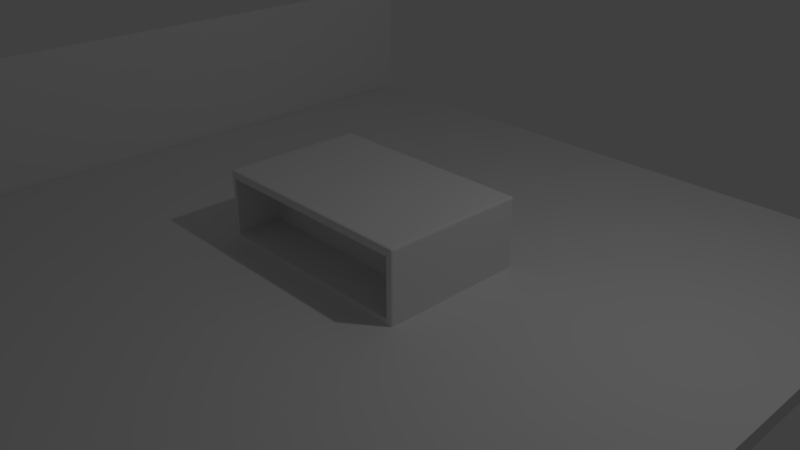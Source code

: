 # Source: tried.blend  (saved by Blender 2.78.0; exported with 4.5.12 LTS)
import bpy
from mathutils import Matrix  # noqa: F401  (used for matrix-valued properties, if any)

bpy.ops.wm.read_factory_settings(use_empty=True)
scene = bpy.context.scene
scene.name = 'Scene'

# ---- collections
col_collection_1 = bpy.data.collections.new('Collection 1'); scene.collection.children.link(col_collection_1)

# ---- materials (node trees are filled in below, after node groups)
mat_whitewall_001 = bpy.data.materials.new('whitewall.001')
mat_whitewall_001.alpha_threshold = 0.0
mat_whitewall_001.use_transparent_shadow = False
mat_whitewall_001.roughness = 0.5
mat_floor = bpy.data.materials.new('floor')
mat_floor.alpha_threshold = 0.0
mat_floor.use_transparent_shadow = False
mat_floor.preview_render_type = 'FLAT'
mat_floor.roughness = 0.5
mat_floor.specular_intensity = 0.0
mat_sharedmaterial = bpy.data.materials.new('SharedMaterial')
mat_sharedmaterial.alpha_threshold = 0.0
mat_sharedmaterial.use_transparent_shadow = False
mat_sharedmaterial.preview_render_type = 'FLAT'
mat_sharedmaterial.roughness = 0.5
mat_sharedmaterial.specular_intensity = 0.0
mat_floor_001 = bpy.data.materials.new('floor.001')
mat_floor_001.alpha_threshold = 0.0
mat_floor_001.use_transparent_shadow = False
mat_floor_001.roughness = 0.5

# ---- material node trees

# ---- world
world_world = bpy.data.worlds.new('World'); scene.world = world_world
world_world.color = (0.05088, 0.05088, 0.05088)
world_world.use_sun_shadow = False
world_world.sun_shadow_jitter_overblur = 0.0
world_world.cycles.sampling_method = 'MANUAL'

# ---- cameras
cam_camera = bpy.data.cameras.new('Camera')
cam_camera.clip_end = 100.0
cam_camera.lens = 35.0
cam_camera.sensor_width = 32.0
cam_camera.sensor_height = 18.0
cam_camera.ortho_scale = 7.314
cam_camera.dof.focus_distance = 0.0
cam_camera.dof.aperture_fstop = 128.0

# ---- lights
light_lamp = bpy.data.lights.new('Lamp', 'POINT')
light_lamp.transmission_factor = 0.0
light_lamp.cutoff_distance = 30.0
light_lamp.energy = 100.0
light_lamp.shadow_buffer_clip_start = 1.001
light_lamp.shadow_soft_size = 0.1
light_lamp.shadow_maximum_resolution = 0.006
light_lamp.use_absolute_resolution = True

# ---- meshes
me_plane_005 = bpy.data.meshes.new('Plane.005')
me_plane_005.from_pydata([(-1.0, -1.0, 0.0), (1.0, -1.0, 0.0), (-1.0, 1.0, 0.0), (1.0, 1.0, 0.0)], [], [(0, 1, 3, 2)])
_uv = me_plane_005.uv_layers.new(name='UVMap')
_uv.uv.foreach_set('vector', [1.0, 0.0, 1.0, 1.0, 0.0, 1.0, 0.0, 0.0])
me_plane_005.materials.append(mat_whitewall_001)
me_plane_005.use_remesh_preserve_volume = False
me_plane_005.use_remesh_preserve_attributes = False
me_plane_005.use_mirror_vertex_groups = False
me_plane_005.update()
me_mesh = bpy.data.meshes.new('Mesh')
me_mesh.from_pydata([(-4.961, 4.961, -0.1947), (-4.961, 2.451, -0.1947), (-2.451, 2.451, -0.1947), (-2.451, 4.961, -0.1947), (-4.961, 4.961, 0.03139), (-4.961, 2.451, 0.03139), (-2.451, 2.451, 0.03139), (-2.451, 4.961, 0.03139), (-2.451, 4.961, -0.1947), (-2.451, 2.451, -0.1947), (0.0588, 2.451, -0.1947), (0.0588, 4.961, -0.1947), (-2.451, 4.961, 0.03139), (-2.451, 2.451, 0.03139), (0.0588, 2.451, 0.03139), (0.0588, 4.961, 0.03139), (0.0588, 4.961, -0.1947), (0.0588, 2.451, -0.1947), (2.569, 2.451, -0.1947), (2.569, 4.961, -0.1947), (0.0588, 4.961, 0.03139), (0.0588, 2.451, 0.03139), (2.569, 2.451, 0.03139), (2.569, 4.961, 0.03139), (2.569, 4.961, -0.1947), (2.569, 2.451, -0.1947), (5.078, 2.451, -0.1947), (5.078, 4.961, -0.1947), (2.569, 4.961, 0.03139), (2.569, 2.451, 0.03139), (5.078, 2.451, 0.03139), (5.078, 4.961, 0.03139), (-4.961, 2.451, -0.1947), (-4.961, -0.0588, -0.1947), (-2.451, -0.0588, -0.1947), (-2.451, 2.451, -0.1947), (-4.961, 2.451, 0.03139), (-4.961, -0.0588, 0.03139), (-2.451, -0.0588, 0.03139), (-2.451, 2.451, 0.03139), (-2.451, 2.451, -0.1947), (-2.451, -0.0588, -0.1947), (0.0588, -0.0588, -0.1947), (0.0588, 2.451, -0.1947), (-2.451, 2.451, 0.03139), (-2.451, -0.0588, 0.03139), (0.0588, -0.0588, 0.03139), (0.0588, 2.451, 0.03139), (0.0588, 2.451, -0.1947), (0.0588, -0.0588, -0.1947), (2.569, -0.0588, -0.1947), (2.569, 2.451, -0.1947), (0.0588, 2.451, 0.03139), (0.0588, -0.0588, 0.03139), (2.569, -0.0588, 0.03139), (2.569, 2.451, 0.03139), (2.569, 2.451, -0.1947), (2.569, -0.0588, -0.1947), (5.078, -0.0588, -0.1947), (5.078, 2.451, -0.1947), (2.569, 2.451, 0.03139), (2.569, -0.0588, 0.03139), (5.078, -0.0588, 0.03139), (5.078, 2.451, 0.03139), (-4.961, -0.0588, -0.1947), (-4.961, -2.569, -0.1947), (-2.451, -2.569, -0.1947), (-2.451, -0.0588, -0.1947), (-4.961, -0.0588, 0.03139), (-4.961, -2.569, 0.03139), (-2.451, -2.569, 0.03139), (-2.451, -0.0588, 0.03139), (-2.451, -0.0588, -0.1947), (-2.451, -2.569, -0.1947), (0.0588, -2.569, -0.1947), (0.0588, -0.0588, -0.1947), (-2.451, -0.0588, 0.03139), (-2.451, -2.569, 0.03139), (0.0588, -2.569, 0.03139), (0.0588, -0.0588, 0.03139), (0.0588, -0.0588, -0.1947), (0.0588, -2.569, -0.1947), (2.569, -2.569, -0.1947), (2.569, -0.0588, -0.1947), (0.0588, -0.0588, 0.03139), (0.0588, -2.569, 0.03139), (2.569, -2.569, 0.03139), (2.569, -0.0588, 0.03139), (2.569, -0.0588, -0.1947), (2.569, -2.569, -0.1947), (5.078, -2.569, -0.1947), (5.078, -0.0588, -0.1947), (2.569, -0.0588, 0.03139), (2.569, -2.569, 0.03139), (5.078, -2.569, 0.03139), (5.078, -0.0588, 0.03139), (-4.961, -2.569, -0.1947), (-4.961, -5.078, -0.1947), (-2.451, -5.078, -0.1947), (-2.451, -2.569, -0.1947), (-4.961, -2.569, 0.03139), (-4.961, -5.078, 0.03139), (-2.451, -5.078, 0.03139), (-2.451, -2.569, 0.03139), (-2.451, -2.569, -0.1947), (-2.451, -5.078, -0.1947), (0.0588, -5.078, -0.1947), (0.0588, -2.569, -0.1947), (-2.451, -2.569, 0.03139), (-2.451, -5.078, 0.03139), (0.0588, -5.078, 0.03139), (0.0588, -2.569, 0.03139), (0.0588, -2.569, -0.1947), (0.0588, -5.078, -0.1947), (2.569, -5.078, -0.1947), (2.569, -2.569, -0.1947), (0.0588, -2.569, 0.03139), (0.0588, -5.078, 0.03139), (2.569, -5.078, 0.03139), (2.569, -2.569, 0.03139), (2.569, -2.569, -0.1947), (2.569, -5.078, -0.1947), (5.078, -5.078, -0.1947), (5.078, -2.569, -0.1947), (2.569, -2.569, 0.03139), (2.569, -5.078, 0.03139), (5.078, -5.078, 0.03139), (5.078, -2.569, 0.03139)], [], [(0, 3, 2, 1), (4, 5, 6, 7), (3, 0, 4, 7), (1, 2, 6, 5), (2, 3, 7, 6), (0, 1, 5, 4), (8, 11, 10, 9), (12, 13, 14, 15), (11, 8, 12, 15), (9, 10, 14, 13), (10, 11, 15, 14), (8, 9, 13, 12), (16, 19, 18, 17), (20, 21, 22, 23), (19, 16, 20, 23), (17, 18, 22, 21), (18, 19, 23, 22), (16, 17, 21, 20), (24, 27, 26, 25), (28, 29, 30, 31), (27, 24, 28, 31), (25, 26, 30, 29), (26, 27, 31, 30), (24, 25, 29, 28), (32, 35, 34, 33), (36, 37, 38, 39), (35, 32, 36, 39), (33, 34, 38, 37), (34, 35, 39, 38), (32, 33, 37, 36), (40, 43, 42, 41), (44, 45, 46, 47), (43, 40, 44, 47), (41, 42, 46, 45), (42, 43, 47, 46), (40, 41, 45, 44), (48, 51, 50, 49), (52, 53, 54, 55), (51, 48, 52, 55), (49, 50, 54, 53), (50, 51, 55, 54), (48, 49, 53, 52), (56, 59, 58, 57), (60, 61, 62, 63), (59, 56, 60, 63), (57, 58, 62, 61), (58, 59, 63, 62), (56, 57, 61, 60), (64, 67, 66, 65), (68, 69, 70, 71), (67, 64, 68, 71), (65, 66, 70, 69), (66, 67, 71, 70), (64, 65, 69, 68), (72, 75, 74, 73), (76, 77, 78, 79), (75, 72, 76, 79), (73, 74, 78, 77), (74, 75, 79, 78), (72, 73, 77, 76), (80, 83, 82, 81), (84, 85, 86, 87), (83, 80, 84, 87), (81, 82, 86, 85), (82, 83, 87, 86), (80, 81, 85, 84), (88, 91, 90, 89), (92, 93, 94, 95), (91, 88, 92, 95), (89, 90, 94, 93), (90, 91, 95, 94), (88, 89, 93, 92), (96, 99, 98, 97), (100, 101, 102, 103), (99, 96, 100, 103), (97, 98, 102, 101), (98, 99, 103, 102), (96, 97, 101, 100), (104, 107, 106, 105), (108, 109, 110, 111), (107, 104, 108, 111), (105, 106, 110, 109), (106, 107, 111, 110), (104, 105, 109, 108), (112, 115, 114, 113), (116, 117, 118, 119), (115, 112, 116, 119), (113, 114, 118, 117), (114, 115, 119, 118), (112, 113, 117, 116), (120, 123, 122, 121), (124, 125, 126, 127), (123, 120, 124, 127), (121, 122, 126, 125), (122, 123, 127, 126), (120, 121, 125, 124)])
me_mesh.polygons.foreach_set('use_smooth', [True] * 96)
_k = set([(0, 1), (0, 3), (0, 4), (1, 2), (1, 5), (2, 3), (2, 6), (3, 7), (4, 5), (4, 7), (5, 6), (6, 7), (8, 9), (8, 11), (8, 12), (9, 10), (9, 13), (10, 11), (10, 14), (11, 15), (12, 13), (12, 15), (13, 14), (14, 15), (16, 17), (16, 19), (16, 20), (17, 18), (17, 21), (18, 19), (18, 22), (19, 23), (20, 21), (20, 23), (21, 22), (22, 23), (24, 25), (24, 27), (24, 28), (25, 26), (25, 29), (26, 27), (26, 30), (27, 31), (28, 29), (28, 31), (29, 30), (30, 31), (32, 33), (32, 35), (32, 36), (33, 34), (33, 37), (34, 35), (34, 38), (35, 39), (36, 37), (36, 39), (37, 38), (38, 39), (40, 41), (40, 43), (40, 44), (41, 42), (41, 45), (42, 43), (42, 46), (43, 47), (44, 45), (44, 47), (45, 46), (46, 47), (48, 49), (48, 51), (48, 52), (49, 50), (49, 53), (50, 51), (50, 54), (51, 55), (52, 53), (52, 55), (53, 54), (54, 55), (56, 57), (56, 59), (56, 60), (57, 58), (57, 61), (58, 59), (58, 62), (59, 63), (60, 61), (60, 63), (61, 62), (62, 63), (64, 65), (64, 67), (64, 68), (65, 66), (65, 69), (66, 67), (66, 70), (67, 71), (68, 69), (68, 71), (69, 70), (70, 71), (72, 73), (72, 75), (72, 76), (73, 74), (73, 77), (74, 75), (74, 78), (75, 79), (76, 77), (76, 79), (77, 78), (78, 79), (80, 81), (80, 83), (80, 84), (81, 82), (81, 85), (82, 83), (82, 86), (83, 87), (84, 85), (84, 87), (85, 86), (86, 87), (88, 89), (88, 91), (88, 92), (89, 90), (89, 93), (90, 91), (90, 94), (91, 95), (92, 93), (92, 95), (93, 94), (94, 95), (96, 97), (96, 99), (96, 100), (97, 98), (97, 101), (98, 99), (98, 102), (99, 103), (100, 101), (100, 103), (101, 102), (102, 103), (104, 105), (104, 107), (104, 108), (105, 106), (105, 109), (106, 107), (106, 110), (107, 111), (108, 109), (108, 111), (109, 110), (110, 111), (112, 113), (112, 115), (112, 116), (113, 114), (113, 117), (114, 115), (114, 118), (115, 119), (116, 117), (116, 119), (117, 118), (118, 119), (120, 121), (120, 123), (120, 124), (121, 122), (121, 125), (122, 123), (122, 126), (123, 127), (124, 125), (124, 127), (125, 126), (126, 127)])
me_mesh.attributes.new('sharp_edge', 'BOOLEAN', 'EDGE').data.foreach_set('value', [ (min(e.vertices), max(e.vertices)) in _k for e in me_mesh.edges])
_uv = me_mesh.uv_layers.new(name='UVMap')
_uv.uv.foreach_set('vector', [0.7837, 0.7475, 0.9642, 0.7475, 0.9642, 0.5669, 0.7837, 0.5669, 0.7837, 0.7475, 0.7837, 0.5669, 0.9642, 0.5669, 0.9642, 0.7475, 0.9642, 0.7475, 0.7837, 0.7475, 0.7837, 0.7475, 0.9642, 0.7475, 0.7837, 0.5669, 0.9642, 0.5669, 0.9642, 0.5669, 0.7837, 0.5669, 0.9642, 0.5669, 0.9642, 0.7475, 0.9642, 0.7475, 0.9642, 0.5669, 0.7837, 0.7475, 0.7837, 0.5669, 0.7837, 0.5669, 0.7837, 0.7475, 0.7837, 0.7475, 0.9642, 0.7475, 0.9642, 0.5669, 0.7837, 0.5669, 0.7837, 0.7475, 0.7837, 0.5669, 0.9642, 0.5669, 0.9642, 0.7475, 0.9642, 0.7475, 0.7837, 0.7475, 0.7837, 0.7475, 0.9642, 0.7475, 0.7837, 0.5669, 0.9642, 0.5669, 0.9642, 0.5669, 0.7837, 0.5669, 0.9642, 0.5669, 0.9642, 0.7475, 0.9642, 0.7475, 0.9642, 0.5669, 0.7837, 0.7475, 0.7837, 0.5669, 0.7837, 0.5669, 0.7837, 0.7475, 0.7837, 0.7475, 0.9642, 0.7475, 0.9642, 0.5669, 0.7837, 0.5669, 0.7837, 0.7475, 0.7837, 0.5669, 0.9642, 0.5669, 0.9642, 0.7475, 0.9642, 0.7475, 0.7837, 0.7475, 0.7837, 0.7475, 0.9642, 0.7475, 0.7837, 0.5669, 0.9642, 0.5669, 0.9642, 0.5669, 0.7837, 0.5669, 0.9642, 0.5669, 0.9642, 0.7475, 0.9642, 0.7475, 0.9642, 0.5669, 0.7837, 0.7475, 0.7837, 0.5669, 0.7837, 0.5669, 0.7837, 0.7475, 0.7837, 0.7475, 0.9642, 0.7475, 0.9642, 0.5669, 0.7837, 0.5669, 0.7837, 0.7475, 0.7837, 0.5669, 0.9642, 0.5669, 0.9642, 0.7475, 0.9642, 0.7475, 0.7837, 0.7475, 0.7837, 0.7475, 0.9642, 0.7475, 0.7837, 0.5669, 0.9642, 0.5669, 0.9642, 0.5669, 0.7837, 0.5669, 0.9642, 0.5669, 0.9642, 0.7475, 0.9642, 0.7475, 0.9642, 0.5669, 0.7837, 0.7475, 0.7837, 0.5669, 0.7837, 0.5669, 0.7837, 0.7475, 0.7837, 0.7475, 0.9642, 0.7475, 0.9642, 0.5669, 0.7837, 0.5669, 0.7837, 0.7475, 0.7837, 0.5669, 0.9642, 0.5669, 0.9642, 0.7475, 0.9642, 0.7475, 0.7837, 0.7475, 0.7837, 0.7475, 0.9642, 0.7475, 0.7837, 0.5669, 0.9642, 0.5669, 0.9642, 0.5669, 0.7837, 0.5669, 0.9642, 0.5669, 0.9642, 0.7475, 0.9642, 0.7475, 0.9642, 0.5669, 0.7837, 0.7475, 0.7837, 0.5669, 0.7837, 0.5669, 0.7837, 0.7475, 0.7837, 0.7475, 0.9642, 0.7475, 0.9642, 0.5669, 0.7837, 0.5669, 0.7837, 0.7475, 0.7837, 0.5669, 0.9642, 0.5669, 0.9642, 0.7475, 0.9642, 0.7475, 0.7837, 0.7475, 0.7837, 0.7475, 0.9642, 0.7475, 0.7837, 0.5669, 0.9642, 0.5669, 0.9642, 0.5669, 0.7837, 0.5669, 0.9642, 0.5669, 0.9642, 0.7475, 0.9642, 0.7475, 0.9642, 0.5669, 0.7837, 0.7475, 0.7837, 0.5669, 0.7837, 0.5669, 0.7837, 0.7475, 0.7837, 0.7475, 0.9642, 0.7475, 0.9642, 0.5669, 0.7837, 0.5669, 0.7837, 0.7475, 0.7837, 0.5669, 0.9642, 0.5669, 0.9642, 0.7475, 0.9642, 0.7475, 0.7837, 0.7475, 0.7837, 0.7475, 0.9642, 0.7475, 0.7837, 0.5669, 0.9642, 0.5669, 0.9642, 0.5669, 0.7837, 0.5669, 0.9642, 0.5669, 0.9642, 0.7475, 0.9642, 0.7475, 0.9642, 0.5669, 0.7837, 0.7475, 0.7837, 0.5669, 0.7837, 0.5669, 0.7837, 0.7475, 0.7837, 0.7475, 0.9642, 0.7475, 0.9642, 0.5669, 0.7837, 0.5669, 0.7837, 0.7475, 0.7837, 0.5669, 0.9642, 0.5669, 0.9642, 0.7475, 0.9642, 0.7475, 0.7837, 0.7475, 0.7837, 0.7475, 0.9642, 0.7475, 0.7837, 0.5669, 0.9642, 0.5669, 0.9642, 0.5669, 0.7837, 0.5669, 0.9642, 0.5669, 0.9642, 0.7475, 0.9642, 0.7475, 0.9642, 0.5669, 0.7837, 0.7475, 0.7837, 0.5669, 0.7837, 0.5669, 0.7837, 0.7475, 0.7837, 0.7475, 0.9642, 0.7475, 0.9642, 0.5669, 0.7837, 0.5669, 0.7837, 0.7475, 0.7837, 0.5669, 0.9642, 0.5669, 0.9642, 0.7475, 0.9642, 0.7475, 0.7837, 0.7475, 0.7837, 0.7475, 0.9642, 0.7475, 0.7837, 0.5669, 0.9642, 0.5669, 0.9642, 0.5669, 0.7837, 0.5669, 0.9642, 0.5669, 0.9642, 0.7475, 0.9642, 0.7475, 0.9642, 0.5669, 0.7837, 0.7475, 0.7837, 0.5669, 0.7837, 0.5669, 0.7837, 0.7475, 0.7837, 0.7475, 0.9642, 0.7475, 0.9642, 0.5669, 0.7837, 0.5669, 0.7837, 0.7475, 0.7837, 0.5669, 0.9642, 0.5669, 0.9642, 0.7475, 0.9642, 0.7475, 0.7837, 0.7475, 0.7837, 0.7475, 0.9642, 0.7475, 0.7837, 0.5669, 0.9642, 0.5669, 0.9642, 0.5669, 0.7837, 0.5669, 0.9642, 0.5669, 0.9642, 0.7475, 0.9642, 0.7475, 0.9642, 0.5669, 0.7837, 0.7475, 0.7837, 0.5669, 0.7837, 0.5669, 0.7837, 0.7475, 0.7837, 0.7475, 0.9642, 0.7475, 0.9642, 0.5669, 0.7837, 0.5669, 0.7837, 0.7475, 0.7837, 0.5669, 0.9642, 0.5669, 0.9642, 0.7475, 0.9642, 0.7475, 0.7837, 0.7475, 0.7837, 0.7475, 0.9642, 0.7475, 0.7837, 0.5669, 0.9642, 0.5669, 0.9642, 0.5669, 0.7837, 0.5669, 0.9642, 0.5669, 0.9642, 0.7475, 0.9642, 0.7475, 0.9642, 0.5669, 0.7837, 0.7475, 0.7837, 0.5669, 0.7837, 0.5669, 0.7837, 0.7475, 0.7837, 0.7475, 0.9642, 0.7475, 0.9642, 0.5669, 0.7837, 0.5669, 0.7837, 0.7475, 0.7837, 0.5669, 0.9642, 0.5669, 0.9642, 0.7475, 0.9642, 0.7475, 0.7837, 0.7475, 0.7837, 0.7475, 0.9642, 0.7475, 0.7837, 0.5669, 0.9642, 0.5669, 0.9642, 0.5669, 0.7837, 0.5669, 0.9642, 0.5669, 0.9642, 0.7475, 0.9642, 0.7475, 0.9642, 0.5669, 0.7837, 0.7475, 0.7837, 0.5669, 0.7837, 0.5669, 0.7837, 0.7475, 0.7837, 0.7475, 0.9642, 0.7475, 0.9642, 0.5669, 0.7837, 0.5669, 0.7837, 0.7475, 0.7837, 0.5669, 0.9642, 0.5669, 0.9642, 0.7475, 0.9642, 0.7475, 0.7837, 0.7475, 0.7837, 0.7475, 0.9642, 0.7475, 0.7837, 0.5669, 0.9642, 0.5669, 0.9642, 0.5669, 0.7837, 0.5669, 0.9642, 0.5669, 0.9642, 0.7475, 0.9642, 0.7475, 0.9642, 0.5669, 0.7837, 0.7475, 0.7837, 0.5669, 0.7837, 0.5669, 0.7837, 0.7475, 0.7837, 0.7475, 0.9642, 0.7475, 0.9642, 0.5669, 0.7837, 0.5669, 0.7837, 0.7475, 0.7837, 0.5669, 0.9642, 0.5669, 0.9642, 0.7475, 0.9642, 0.7475, 0.7837, 0.7475, 0.7837, 0.7475, 0.9642, 0.7475, 0.7837, 0.5669, 0.9642, 0.5669, 0.9642, 0.5669, 0.7837, 0.5669, 0.9642, 0.5669, 0.9642, 0.7475, 0.9642, 0.7475, 0.9642, 0.5669, 0.7837, 0.7475, 0.7837, 0.5669, 0.7837, 0.5669, 0.7837, 0.7475, 0.7837, 0.7475, 0.9642, 0.7475, 0.9642, 0.5669, 0.7837, 0.5669, 0.7837, 0.7475, 0.7837, 0.5669, 0.9642, 0.5669, 0.9642, 0.7475, 0.9642, 0.7475, 0.7837, 0.7475, 0.7837, 0.7475, 0.9642, 0.7475, 0.7837, 0.5669, 0.9642, 0.5669, 0.9642, 0.5669, 0.7837, 0.5669, 0.9642, 0.5669, 0.9642, 0.7475, 0.9642, 0.7475, 0.9642, 0.5669, 0.7837, 0.7475, 0.7837, 0.5669, 0.7837, 0.5669, 0.7837, 0.7475, 0.7837, 0.7475, 0.9642, 0.7475, 0.9642, 0.5669, 0.7837, 0.5669, 0.7837, 0.7475, 0.7837, 0.5669, 0.9642, 0.5669, 0.9642, 0.7475, 0.9642, 0.7475, 0.7837, 0.7475, 0.7837, 0.7475, 0.9642, 0.7475, 0.7837, 0.5669, 0.9642, 0.5669, 0.9642, 0.5669, 0.7837, 0.5669, 0.9642, 0.5669, 0.9642, 0.7475, 0.9642, 0.7475, 0.9642, 0.5669, 0.7837, 0.7475, 0.7837, 0.5669, 0.7837, 0.5669, 0.7837, 0.7475])
me_mesh.materials.append(mat_floor)
me_mesh.use_remesh_preserve_volume = False
me_mesh.use_remesh_preserve_attributes = False
me_mesh.use_mirror_vertex_groups = False
me_mesh.update()
me_mesh.normals_split_custom_set([tuple(v) for v in zip(*[iter([0.0, 0.0, -1.0, 0.0, 0.0, -1.0, 0.0, 0.0, -1.0, 0.0, 0.0, -1.0, 0.0, 0.0, 1.0, 0.0, 0.0, 1.0, 0.0, 0.0, 1.0, 0.0, 0.0, 1.0, 0.0, 1.0, 0.0, 0.0, 1.0, 0.0, 0.0, 1.0, 0.0, 0.0, 1.0, 0.0, 0.0, -1.0, 0.0, 0.0, -1.0, 0.0, 0.0, -1.0, 0.0, 0.0, -1.0, 0.0, 1.0, 0.0, 0.0, 1.0, 0.0, 0.0, 1.0, 0.0, 0.0, 1.0, 0.0, 0.0, -1.0, 0.0, 0.0, -1.0, 0.0, 0.0, -1.0, 0.0, 0.0, -1.0, 0.0, 0.0, 0.0, 0.0, -1.0, 0.0, 0.0, -1.0, 0.0, 0.0, -1.0, 0.0, 0.0, -1.0, 0.0, 0.0, 1.0, 0.0, 0.0, 1.0, 0.0, 0.0, 1.0, 0.0, 0.0, 1.0, 0.0, 1.0, 0.0, 0.0, 1.0, 0.0, 0.0, 1.0, 0.0, 0.0, 1.0, 0.0, 0.0, -1.0, 0.0, 0.0, -1.0, 0.0, 0.0, -1.0, 0.0, 0.0, -1.0, 0.0, 1.0, 0.0, 0.0, 1.0, 0.0, 0.0, 1.0, 0.0, 0.0, 1.0, 0.0, 0.0, -1.0, 0.0, 0.0, -1.0, 0.0, 0.0, -1.0, 0.0, 0.0, -1.0, 0.0, 0.0, 0.0, 0.0, -1.0, 0.0, 0.0, -1.0, 0.0, 0.0, -1.0, 0.0, 0.0, -1.0, 0.0, 0.0, 1.0, 0.0, 0.0, 1.0, 0.0, 0.0, 1.0, 0.0, 0.0, 1.0, 0.0, 1.0, 0.0, 0.0, 1.0, 0.0, 0.0, 1.0, 0.0, 0.0, 1.0, 0.0, 0.0, -1.0, 0.0, 0.0, -1.0, 0.0, 0.0, -1.0, 0.0, 0.0, -1.0, 0.0, 1.0, 0.0, 0.0, 1.0, 0.0, 0.0, 1.0, 0.0, 0.0, 1.0, 0.0, 0.0, -1.0, 0.0, 0.0, -1.0, 0.0, 0.0, -1.0, 0.0, 0.0, -1.0, 0.0, 0.0, 0.0, 0.0, -1.0, 0.0, 0.0, -1.0, 0.0, 0.0, -1.0, 0.0, 0.0, -1.0, 0.0, 0.0, 1.0, 0.0, 0.0, 1.0, 0.0, 0.0, 1.0, 0.0, 0.0, 1.0, 0.0, 1.0, 0.0, 0.0, 1.0, 0.0, 0.0, 1.0, 0.0, 0.0, 1.0, 0.0, 0.0, -1.0, 0.0, 0.0, -1.0, 0.0, 0.0, -1.0, 0.0, 0.0, -1.0, 0.0, 1.0, 0.0, 0.0, 1.0, 0.0, 0.0, 1.0, 0.0, 0.0, 1.0, 0.0, 0.0, -1.0, 0.0, 0.0, -1.0, 0.0, 0.0, -1.0, 0.0, 0.0, -1.0, 0.0, 0.0, 0.0, 0.0, -1.0, 0.0, 0.0, -1.0, 0.0, 0.0, -1.0, 0.0, 0.0, -1.0, 0.0, 0.0, 1.0, 0.0, 0.0, 1.0, 0.0, 0.0, 1.0, 0.0, 0.0, 1.0, 0.0, 1.0, 0.0, 0.0, 1.0, 0.0, 0.0, 1.0, 0.0, 0.0, 1.0, 0.0, 0.0, -1.0, 0.0, 0.0, -1.0, 0.0, 0.0, -1.0, 0.0, 0.0, -1.0, 0.0, 1.0, 0.0, 0.0, 1.0, 0.0, 0.0, 1.0, 0.0, 0.0, 1.0, 0.0, 0.0, -1.0, 0.0, 0.0, -1.0, 0.0, 0.0, -1.0, 0.0, 0.0, -1.0, 0.0, 0.0, 0.0, 0.0, -1.0, 0.0, 0.0, -1.0, 0.0, 0.0, -1.0, 0.0, 0.0, -1.0, 0.0, 0.0, 1.0, 0.0, 0.0, 1.0, 0.0, 0.0, 1.0, 0.0, 0.0, 1.0, 0.0, 1.0, 0.0, 0.0, 1.0, 0.0, 0.0, 1.0, 0.0, 0.0, 1.0, 0.0, 0.0, -1.0, 0.0, 0.0, -1.0, 0.0, 0.0, -1.0, 0.0, 0.0, -1.0, 0.0, 1.0, 0.0, 0.0, 1.0, 0.0, 0.0, 1.0, 0.0, 0.0, 1.0, 0.0, 0.0, -1.0, 0.0, 0.0, -1.0, 0.0, 0.0, -1.0, 0.0, 0.0, -1.0, 0.0, 0.0, 0.0, 0.0, -1.0, 0.0, 0.0, -1.0, 0.0, 0.0, -1.0, 0.0, 0.0, -1.0, 0.0, 0.0, 1.0, 0.0, 0.0, 1.0, 0.0, 0.0, 1.0, 0.0, 0.0, 1.0, 0.0, 1.0, 0.0, 0.0, 1.0, 0.0, 0.0, 1.0, 0.0, 0.0, 1.0, 0.0, 0.0, -1.0, 0.0, 0.0, -1.0, 0.0, 0.0, -1.0, 0.0, 0.0, -1.0, 0.0, 1.0, 0.0, 0.0, 1.0, 0.0, 0.0, 1.0, 0.0, 0.0, 1.0, 0.0, 0.0, -1.0, 0.0, 0.0, -1.0, 0.0, 0.0, -1.0, 0.0, 0.0, -1.0, 0.0, 0.0, 0.0, 0.0, -1.0, 0.0, 0.0, -1.0, 0.0, 0.0, -1.0, 0.0, 0.0, -1.0, 0.0, 0.0, 1.0, 0.0, 0.0, 1.0, 0.0, 0.0, 1.0, 0.0, 0.0, 1.0, 0.0, 1.0, 0.0, 0.0, 1.0, 0.0, 0.0, 1.0, 0.0, 0.0, 1.0, 0.0, 0.0, -1.0, 0.0, 0.0, -1.0, 0.0, 0.0, -1.0, 0.0, 0.0, -1.0, 0.0, 1.0, 0.0, 0.0, 1.0, 0.0, 0.0, 1.0, 0.0, 0.0, 1.0, 0.0, 0.0, -1.0, 0.0, 0.0, -1.0, 0.0, 0.0, -1.0, 0.0, 0.0, -1.0, 0.0, 0.0, 0.0, 0.0, -1.0, 0.0, 0.0, -1.0, 0.0, 0.0, -1.0, 0.0, 0.0, -1.0, 0.0, 0.0, 1.0, 0.0, 0.0, 1.0, 0.0, 0.0, 1.0, 0.0, 0.0, 1.0, 0.0, 1.0, 0.0, 0.0, 1.0, 0.0, 0.0, 1.0, 0.0, 0.0, 1.0, 0.0, 0.0, -1.0, 0.0, 0.0, -1.0, 0.0, 0.0, -1.0, 0.0, 0.0, -1.0, 0.0, 1.0, 0.0, 0.0, 1.0, 0.0, 0.0, 1.0, 0.0, 0.0, 1.0, 0.0, 0.0, -1.0, 0.0, 0.0, -1.0, 0.0, 0.0, -1.0, 0.0, 0.0, -1.0, 0.0, 0.0, 0.0, 0.0, -1.0, 0.0, 0.0, -1.0, 0.0, 0.0, -1.0, 0.0, 0.0, -1.0, 0.0, 0.0, 1.0, 0.0, 0.0, 1.0, 0.0, 0.0, 1.0, 0.0, 0.0, 1.0, 0.0, 1.0, 0.0, 0.0, 1.0, 0.0, 0.0, 1.0, 0.0, 0.0, 1.0, 0.0, 0.0, -1.0, 0.0, 0.0, -1.0, 0.0, 0.0, -1.0, 0.0, 0.0, -1.0, 0.0, 1.0, 0.0, 0.0, 1.0, 0.0, 0.0, 1.0, 0.0, 0.0, 1.0, 0.0, 0.0, -1.0, 0.0, 0.0, -1.0, 0.0, 0.0, -1.0, 0.0, 0.0, -1.0, 0.0, 0.0, 0.0, 0.0, -1.0, 0.0, 0.0, -1.0, 0.0, 0.0, -1.0, 0.0, 0.0, -1.0, 0.0, 0.0, 1.0, 0.0, 0.0, 1.0, 0.0, 0.0, 1.0, 0.0, 0.0, 1.0, 0.0, 1.0, 0.0, 0.0, 1.0, 0.0, 0.0, 1.0, 0.0, 0.0, 1.0, 0.0, 0.0, -1.0, 0.0, 0.0, -1.0, 0.0, 0.0, -1.0, 0.0, 0.0, -1.0, 0.0, 1.0, 0.0, 0.0, 1.0, 0.0, 0.0, 1.0, 0.0, 0.0, 1.0, 0.0, 0.0, -1.0, 0.0, 0.0, -1.0, 0.0, 0.0, -1.0, 0.0, 0.0, -1.0, 0.0, 0.0, 0.0, 0.0, -1.0, 0.0, 0.0, -1.0, 0.0, 0.0, -1.0, 0.0, 0.0, -1.0, 0.0, 0.0, 1.0, 0.0, 0.0, 1.0, 0.0, 0.0, 1.0, 0.0, 0.0, 1.0, 0.0, 1.0, 0.0, 0.0, 1.0, 0.0, 0.0, 1.0, 0.0, 0.0, 1.0, 0.0, 0.0, -1.0, 0.0, 0.0, -1.0, 0.0, 0.0, -1.0, 0.0, 0.0, -1.0, 0.0, 1.0, 0.0, 0.0, 1.0, 0.0, 0.0, 1.0, 0.0, 0.0, 1.0, 0.0, 0.0, -1.0, 0.0, 0.0, -1.0, 0.0, 0.0, -1.0, 0.0, 0.0, -1.0, 0.0, 0.0, 0.0, 0.0, -1.0, 0.0, 0.0, -1.0, 0.0, 0.0, -1.0, 0.0, 0.0, -1.0, 0.0, 0.0, 1.0, 0.0, 0.0, 1.0, 0.0, 0.0, 1.0, 0.0, 0.0, 1.0, 0.0, 1.0, 0.0, 0.0, 1.0, 0.0, 0.0, 1.0, 0.0, 0.0, 1.0, 0.0, 0.0, -1.0, 0.0, 0.0, -1.0, 0.0, 0.0, -1.0, 0.0, 0.0, -1.0, 0.0, 1.0, 0.0, 0.0, 1.0, 0.0, 0.0, 1.0, 0.0, 0.0, 1.0, 0.0, 0.0, -1.0, 0.0, 0.0, -1.0, 0.0, 0.0, -1.0, 0.0, 0.0, -1.0, 0.0, 0.0, 0.0, 0.0, -1.0, 0.0, 0.0, -1.0, 0.0, 0.0, -1.0, 0.0, 0.0, -1.0, 0.0, 0.0, 1.0, 0.0, 0.0, 1.0, 0.0, 0.0, 1.0, 0.0, 0.0, 1.0, 0.0, 1.0, 0.0, 0.0, 1.0, 0.0, 0.0, 1.0, 0.0, 0.0, 1.0, 0.0, 0.0, -1.0, 0.0, 0.0, -1.0, 0.0, 0.0, -1.0, 0.0, 0.0, -1.0, 0.0, 1.0, 0.0, 0.0, 1.0, 0.0, 0.0, 1.0, 0.0, 0.0, 1.0, 0.0, 0.0, -1.0, 0.0, 0.0, -1.0, 0.0, 0.0, -1.0, 0.0, 0.0, -1.0, 0.0, 0.0, 0.0, 0.0, -1.0, 0.0, 0.0, -1.0, 0.0, 0.0, -1.0, 0.0, 0.0, -1.0, 0.0, 0.0, 1.0, 0.0, 0.0, 1.0, 0.0, 0.0, 1.0, 0.0, 0.0, 1.0, 0.0, 1.0, 0.0, 0.0, 1.0, 0.0, 0.0, 1.0, 0.0, 0.0, 1.0, 0.0, 0.0, -1.0, 0.0, 0.0, -1.0, 0.0, 0.0, -1.0, 0.0, 0.0, -1.0, 0.0, 1.0, 0.0, 0.0, 1.0, 0.0, 0.0, 1.0, 0.0, 0.0, 1.0, 0.0, 0.0, -1.0, 0.0, 0.0, -1.0, 0.0, 0.0, -1.0, 0.0, 0.0, -1.0, 0.0, 0.0, 0.0, 0.0, -1.0, 0.0, 0.0, -1.0, 0.0, 0.0, -1.0, 0.0, 0.0, -1.0, 0.0, 0.0, 1.0, 0.0, 0.0, 1.0, 0.0, 0.0, 1.0, 0.0, 0.0, 1.0, 0.0, 1.0, 0.0, 0.0, 1.0, 0.0, 0.0, 1.0, 0.0, 0.0, 1.0, 0.0, 0.0, -1.0, 0.0, 0.0, -1.0, 0.0, 0.0, -1.0, 0.0, 0.0, -1.0, 0.0, 1.0, 0.0, 0.0, 1.0, 0.0, 0.0, 1.0, 0.0, 0.0, 1.0, 0.0, 0.0, -1.0, 0.0, 0.0, -1.0, 0.0, 0.0, -1.0, 0.0, 0.0, -1.0, 0.0, 0.0])] * 3)])
me_cube_001 = bpy.data.meshes.new('Cube.001')
me_cube_001.from_pydata([(-1.422, -1.0, 0.1045), (-1.5, -0.9685, 0.0315), (-1.476, -0.9685, 0.0), (-1.493, -0.9908, 0.0315), (-1.49, -0.9867, 0.01332), (-1.493, -0.9685, 0.009227), (-1.476, -0.9908, 0.009227), (-1.422, -1.0, 0.8955), (-1.476, -0.9685, 1.0), (-1.5, -0.9685, 0.9685), (-1.476, -0.9908, 0.9908), (-1.49, -0.9867, 0.9867), (-1.493, -0.9685, 0.9908), (-1.493, -0.9908, 0.9685), (-1.476, 1.0, 0.0315), (-1.476, 0.9685, 0.0), (-1.5, 0.9685, 0.0315), (-1.476, 0.9908, 0.009227), (-1.49, 0.9867, 0.01332), (-1.493, 0.9685, 0.009227), (-1.493, 0.9908, 0.0315), (-1.476, 0.9685, 1.0), (-1.476, 1.0, 0.9685), (-1.5, 0.9685, 0.9685), (-1.476, 0.9908, 0.9908), (-1.49, 0.9867, 0.9867), (-1.493, 0.9908, 0.9685), (-1.493, 0.9685, 0.9908), (1.422, -1.0, 0.1045), (1.476, -0.9685, 0.0), (1.5, -0.9685, 0.0315), (1.476, -0.9908, 0.009227), (1.49, -0.9867, 0.01332), (1.493, -0.9685, 0.009227), (1.493, -0.9908, 0.0315), (1.476, -0.9685, 1.0), (1.422, -1.0, 0.8955), (1.5, -0.9685, 0.9685), (1.476, -0.9908, 0.9908), (1.49, -0.9867, 0.9867), (1.493, -0.9908, 0.9685), (1.493, -0.9685, 0.9908), (1.5, 0.9685, 0.0315), (1.476, 0.9685, 0.0), (1.476, 1.0, 0.0315), (1.493, 0.9685, 0.009227), (1.49, 0.9867, 0.01332), (1.476, 0.9908, 0.009227), (1.493, 0.9908, 0.0315), (1.476, 0.9685, 1.0), (1.5, 0.9685, 0.9685), (1.476, 1.0, 0.9685), (1.493, 0.9685, 0.9908), (1.49, 0.9867, 0.9867), (1.493, 0.9908, 0.9685), (1.476, 0.9908, 0.9908), (-1.476, -1.0, 0.0315), (-1.476, -1.0, 0.9685), (1.476, -1.0, 0.9685), (1.476, -1.0, 0.0315), (-1.422, -0.3441, 0.1045), (-1.422, -0.3441, 0.8955), (1.422, -0.3441, 0.8955), (1.422, -0.3441, 0.1045)], [], [(2, 15, 43, 29), (50, 37, 30, 42), (35, 49, 21, 8), (28, 36, 62, 63), (22, 51, 44, 14), (56, 3, 4, 6), (1, 5, 4, 3), (2, 6, 4, 5), (57, 10, 11, 13), (8, 12, 11, 10), (9, 13, 11, 12), (14, 17, 18, 20), (15, 19, 18, 17), (16, 20, 18, 19), (21, 24, 25, 27), (22, 26, 25, 24), (23, 27, 25, 26), (59, 31, 32, 34), (29, 33, 32, 31), (30, 34, 32, 33), (35, 38, 39, 41), (58, 40, 39, 38), (37, 41, 39, 40), (42, 45, 46, 48), (43, 47, 46, 45), (44, 48, 46, 47), (49, 52, 53, 55), (50, 54, 53, 52), (51, 55, 53, 54), (56, 57, 13, 3), (3, 13, 9, 1), (8, 21, 27, 12), (12, 27, 23, 9), (22, 14, 20, 26), (26, 20, 16, 23), (15, 2, 5, 19), (19, 5, 1, 16), (21, 49, 55, 24), (24, 55, 51, 22), (50, 42, 48, 54), (54, 48, 44, 51), (43, 15, 17, 47), (47, 17, 14, 44), (49, 35, 41, 52), (52, 41, 37, 50), (58, 59, 34, 40), (40, 34, 30, 37), (29, 43, 45, 33), (33, 45, 42, 30), (35, 8, 10, 38), (38, 10, 57, 58), (2, 29, 31, 6), (6, 31, 59, 56), (9, 23, 16, 1), (0, 7, 57, 56), (36, 28, 59, 58), (7, 36, 58, 57), (28, 0, 56, 59), (62, 61, 60, 63), (36, 7, 61, 62), (7, 0, 60, 61), (0, 28, 63, 60)])
me_cube_001.polygons.foreach_set('use_smooth', [True] * 62)
_k = set([(0, 7), (0, 28), (0, 60), (1, 3), (1, 5), (1, 9), (1, 16), (2, 5), (2, 6), (2, 15), (2, 29), (3, 4), (3, 13), (3, 56), (4, 5), (4, 6), (5, 19), (6, 31), (6, 56), (7, 36), (7, 61), (8, 10), (8, 12), (8, 21), (8, 35), (9, 12), (9, 13), (9, 23), (10, 11), (10, 38), (10, 57), (11, 12), (11, 13), (12, 27), (13, 57), (14, 17), (14, 20), (14, 22), (14, 44), (15, 17), (15, 19), (15, 43), (16, 19), (16, 20), (16, 23), (17, 18), (17, 47), (18, 19), (18, 20), (20, 26), (21, 24), (21, 27), (21, 49), (22, 24), (22, 26), (22, 51), (23, 26), (23, 27), (24, 25), (24, 55), (25, 26), (25, 27), (28, 36), (28, 63), (29, 31), (29, 33), (29, 43), (30, 33), (30, 34), (30, 37), (30, 42), (31, 32), (31, 59), (32, 33), (32, 34), (33, 45), (34, 40), (34, 59), (35, 38), (35, 41), (35, 49), (36, 62), (37, 40), (37, 41), (37, 50), (38, 39), (38, 58), (39, 40), (39, 41), (40, 58), (41, 52), (42, 45), (42, 48), (42, 50), (43, 45), (43, 47), (44, 47), (44, 48), (44, 51), (45, 46), (46, 47), (46, 48), (48, 54), (49, 52), (49, 55), (50, 52), (50, 54), (51, 54), (51, 55), (52, 53), (53, 54), (53, 55), (56, 57), (56, 59), (57, 58), (58, 59), (60, 61), (60, 63), (61, 62), (62, 63)])
me_cube_001.attributes.new('sharp_edge', 'BOOLEAN', 'EDGE').data.foreach_set('value', [ (min(e.vertices), max(e.vertices)) in _k for e in me_cube_001.edges])
_uv = me_cube_001.uv_layers.new(name='UVMap')
_uv.uv.foreach_set('vector', [0.7189, 0.4698, 0.7189, 0.4698, 0.9628, 0.4698, 0.9628, 0.4698, 0.9647, 0.5298, 0.9647, 0.5298, 0.9647, 0.4717, 0.9647, 0.4717, 0.9628, 0.5317, 0.9628, 0.5317, 0.7189, 0.5317, 0.7189, 0.5317, 0.9582, 0.4763, 0.9582, 0.5252, 0.9582, 0.5252, 0.9582, 0.4763, 0.7189, 0.5298, 0.9628, 0.5298, 0.9628, 0.4717, 0.7189, 0.4717, 0.8616, 0.3399, 0.8611, 0.3399, 0.8612, 0.3388, 0.8616, 0.3385, 0.861, 0.3399, 0.8611, 0.3385, 0.8612, 0.3388, 0.8611, 0.3399, 0.8616, 0.3379, 0.8616, 0.3385, 0.8612, 0.3388, 0.8611, 0.3385, 0.8616, 0.3979, 0.8616, 0.3993, 0.8612, 0.3991, 0.8611, 0.3979, 0.8616, 0.3999, 0.8611, 0.3993, 0.8612, 0.3991, 0.8616, 0.3993, 0.861, 0.3979, 0.8611, 0.3979, 0.8612, 0.3991, 0.8611, 0.3993, 0.8616, 0.3399, 0.8616, 0.3385, 0.8612, 0.3388, 0.8611, 0.3399, 0.8616, 0.3379, 0.8611, 0.3385, 0.8612, 0.3388, 0.8616, 0.3385, 0.861, 0.3399, 0.8611, 0.3399, 0.8612, 0.3388, 0.8611, 0.3385, 0.8616, 0.3999, 0.8616, 0.3993, 0.8612, 0.3991, 0.8611, 0.3993, 0.8616, 0.3979, 0.8611, 0.3979, 0.8612, 0.3991, 0.8616, 0.3993, 0.861, 0.3979, 0.8611, 0.3993, 0.8612, 0.3991, 0.8611, 0.3979, 0.9411, 0.3399, 0.9411, 0.3385, 0.9415, 0.3388, 0.9416, 0.3399, 0.9411, 0.3379, 0.9416, 0.3385, 0.9415, 0.3388, 0.9411, 0.3385, 0.9418, 0.3399, 0.9416, 0.3399, 0.9415, 0.3388, 0.9416, 0.3385, 0.9411, 0.3999, 0.9411, 0.3993, 0.9415, 0.3991, 0.9416, 0.3993, 0.9411, 0.3979, 0.9416, 0.3979, 0.9415, 0.3991, 0.9411, 0.3993, 0.9418, 0.3979, 0.9416, 0.3993, 0.9415, 0.3991, 0.9416, 0.3979, 0.9418, 0.3399, 0.9416, 0.3385, 0.9415, 0.3388, 0.9416, 0.3399, 0.9411, 0.3379, 0.9411, 0.3385, 0.9415, 0.3388, 0.9416, 0.3385, 0.9411, 0.3399, 0.9416, 0.3399, 0.9415, 0.3388, 0.9411, 0.3385, 0.9411, 0.3999, 0.9416, 0.3993, 0.9415, 0.3991, 0.9411, 0.3993, 0.9418, 0.3979, 0.9416, 0.3979, 0.9415, 0.3991, 0.9416, 0.3993, 0.9411, 0.3979, 0.9411, 0.3993, 0.9415, 0.3991, 0.9416, 0.3979, 0.8616, 0.3399, 0.8616, 0.3979, 0.8611, 0.3979, 0.8611, 0.3399, 0.8611, 0.3399, 0.8611, 0.3979, 0.861, 0.3979, 0.861, 0.3399, 0.8616, 0.3999, 0.8616, 0.3999, 0.8611, 0.3993, 0.8611, 0.3993, 0.8611, 0.3993, 0.8611, 0.3993, 0.861, 0.3979, 0.861, 0.3979, 0.8616, 0.3979, 0.8616, 0.3399, 0.8611, 0.3399, 0.8611, 0.3979, 0.8611, 0.3979, 0.8611, 0.3399, 0.861, 0.3399, 0.861, 0.3979, 0.8616, 0.3379, 0.8616, 0.3379, 0.8611, 0.3385, 0.8611, 0.3385, 0.8611, 0.3385, 0.8611, 0.3385, 0.861, 0.3399, 0.861, 0.3399, 0.8616, 0.3999, 0.9411, 0.3999, 0.9411, 0.3993, 0.8616, 0.3993, 0.8616, 0.3993, 0.9411, 0.3993, 0.9411, 0.3979, 0.8616, 0.3979, 0.9418, 0.3979, 0.9418, 0.3399, 0.9416, 0.3399, 0.9416, 0.3979, 0.9416, 0.3979, 0.9416, 0.3399, 0.9411, 0.3399, 0.9411, 0.3979, 0.9411, 0.3379, 0.8616, 0.3379, 0.8616, 0.3385, 0.9411, 0.3385, 0.9411, 0.3385, 0.8616, 0.3385, 0.8616, 0.3399, 0.9411, 0.3399, 0.9411, 0.3999, 0.9411, 0.3999, 0.9416, 0.3993, 0.9416, 0.3993, 0.9416, 0.3993, 0.9416, 0.3993, 0.9418, 0.3979, 0.9418, 0.3979, 0.9411, 0.3979, 0.9411, 0.3399, 0.9416, 0.3399, 0.9416, 0.3979, 0.9416, 0.3979, 0.9416, 0.3399, 0.9418, 0.3399, 0.9418, 0.3979, 0.9411, 0.3379, 0.9411, 0.3379, 0.9416, 0.3385, 0.9416, 0.3385, 0.9416, 0.3385, 0.9416, 0.3385, 0.9418, 0.3399, 0.9418, 0.3399, 0.9411, 0.3999, 0.8616, 0.3999, 0.8616, 0.3993, 0.9411, 0.3993, 0.9411, 0.3993, 0.8616, 0.3993, 0.8616, 0.3979, 0.9411, 0.3979, 0.8616, 0.3379, 0.9411, 0.3379, 0.9411, 0.3385, 0.8616, 0.3385, 0.8616, 0.3385, 0.9411, 0.3385, 0.9411, 0.3399, 0.8616, 0.3399, 0.7169, 0.5298, 0.7169, 0.5298, 0.7169, 0.4717, 0.7169, 0.4717, 0.7234, 0.4763, 0.7234, 0.5252, 0.7189, 0.5298, 0.7189, 0.4717, 0.9582, 0.5252, 0.9582, 0.4763, 0.9628, 0.4717, 0.9628, 0.5298, 0.7234, 0.5252, 0.9582, 0.5252, 0.9628, 0.5298, 0.7189, 0.5298, 0.9582, 0.4763, 0.7234, 0.4763, 0.7189, 0.4717, 0.9628, 0.4717, 0.9582, 0.5252, 0.7234, 0.5252, 0.7234, 0.4763, 0.9582, 0.4763, 0.9582, 0.5252, 0.7234, 0.5252, 0.7234, 0.5252, 0.9582, 0.5252, 0.7234, 0.5252, 0.7234, 0.4763, 0.7234, 0.4763, 0.7234, 0.5252, 0.7234, 0.4763, 0.9582, 0.4763, 0.9582, 0.4763, 0.7234, 0.4763])
me_cube_001.materials.append(mat_sharedmaterial)
me_cube_001.materials.append(mat_floor_001)
me_cube_001.use_remesh_preserve_volume = False
me_cube_001.use_remesh_preserve_attributes = False
me_cube_001.use_mirror_vertex_groups = False
me_cube_001.update()
me_cube_001.normals_split_custom_set([tuple(v) for v in zip(*[iter([0.0, 0.0, -1.0, 0.0, 0.0, -1.0, 0.0, 0.0, -1.0, 0.0, 0.0, -1.0, 1.0, 0.0, 0.0, 1.0, 0.0, 0.0, 1.0, 0.0, 0.0, 1.0, 0.0, 0.0, 0.0, 0.0, 1.0, 0.0, 0.0, 1.0, 0.0, 0.0, 1.0, 0.0, 0.0, 1.0, -1.0, 0.0, 0.0, -1.0, 0.0, 0.0, -1.0, 0.0, 0.0, -1.0, 0.0, 0.0, 0.0, 1.0, 0.0, 0.0, 1.0, 0.0, 0.0, 1.0, 0.0, 0.0, 1.0, 0.0, -0.4166, -0.8537, -0.3125, -0.4166, -0.8537, -0.3125, -0.4166, -0.8537, -0.3125, -0.4166, -0.8537, -0.3125, -0.9322, -0.2559, -0.2559, -0.9322, -0.2559, -0.2559, -0.9322, -0.2559, -0.2559, -0.9322, -0.2559, -0.2559, -0.4166, -0.3125, -0.8537, -0.4166, -0.3125, -0.8537, -0.4166, -0.3125, -0.8537, -0.4166, -0.3125, -0.8537, -0.4166, -0.8537, 0.3125, -0.4166, -0.8537, 0.3125, -0.4166, -0.8537, 0.3125, -0.4166, -0.8537, 0.3125, -0.4166, -0.3125, 0.8537, -0.4166, -0.3125, 0.8537, -0.4166, -0.3125, 0.8537, -0.4166, -0.3125, 0.8537, -0.9322, -0.2559, 0.2559, -0.9322, -0.2559, 0.2559, -0.9322, -0.2559, 0.2559, -0.9322, -0.2559, 0.2559, -0.4166, 0.8537, -0.3125, -0.4166, 0.8537, -0.3125, -0.4166, 0.8537, -0.3125, -0.4166, 0.8537, -0.3125, -0.4166, 0.3125, -0.8537, -0.4166, 0.3125, -0.8537, -0.4166, 0.3125, -0.8537, -0.4166, 0.3125, -0.8537, -0.9322, 0.2559, -0.2559, -0.9322, 0.2559, -0.2559, -0.9322, 0.2559, -0.2559, -0.9322, 0.2559, -0.2559, -0.4166, 0.3125, 0.8537, -0.4166, 0.3125, 0.8537, -0.4166, 0.3125, 0.8537, -0.4166, 0.3125, 0.8537, -0.4166, 0.8537, 0.3125, -0.4166, 0.8537, 0.3125, -0.4166, 0.8537, 0.3125, -0.4166, 0.8537, 0.3125, -0.9322, 0.2559, 0.2559, -0.9322, 0.2559, 0.2559, -0.9322, 0.2559, 0.2559, -0.9322, 0.2559, 0.2559, 0.4166, -0.8537, -0.3125, 0.4166, -0.8537, -0.3125, 0.4166, -0.8537, -0.3125, 0.4166, -0.8537, -0.3125, 0.4166, -0.3125, -0.8537, 0.4166, -0.3125, -0.8537, 0.4166, -0.3125, -0.8537, 0.4166, -0.3125, -0.8537, 0.9322, -0.2559, -0.2559, 0.9322, -0.2559, -0.2559, 0.9322, -0.2559, -0.2559, 0.9322, -0.2559, -0.2559, 0.4166, -0.3125, 0.8537, 0.4166, -0.3125, 0.8537, 0.4166, -0.3125, 0.8537, 0.4166, -0.3125, 0.8537, 0.4166, -0.8537, 0.3125, 0.4166, -0.8537, 0.3125, 0.4166, -0.8537, 0.3125, 0.4166, -0.8537, 0.3125, 0.9322, -0.2559, 0.2559, 0.9322, -0.2559, 0.2559, 0.9322, -0.2559, 0.2559, 0.9322, -0.2559, 0.2559, 0.9322, 0.2559, -0.2559, 0.9322, 0.2559, -0.2559, 0.9322, 0.2559, -0.2559, 0.9322, 0.2559, -0.2559, 0.4166, 0.3125, -0.8537, 0.4166, 0.3125, -0.8537, 0.4166, 0.3125, -0.8537, 0.4166, 0.3125, -0.8537, 0.4166, 0.8537, -0.3125, 0.4166, 0.8537, -0.3125, 0.4166, 0.8537, -0.3125, 0.4166, 0.8537, -0.3125, 0.4166, 0.3125, 0.8537, 0.4166, 0.3125, 0.8537, 0.4166, 0.3125, 0.8537, 0.4166, 0.3125, 0.8537, 0.9322, 0.2559, 0.2559, 0.9322, 0.2559, 0.2559, 0.9322, 0.2559, 0.2559, 0.9322, 0.2559, 0.2559, 0.4166, 0.8537, 0.3125, 0.4166, 0.8537, 0.3125, 0.4166, 0.8537, 0.3125, 0.4166, 0.8537, 0.3125, -0.4835, -0.8754, 0.0, -0.4835, -0.8754, 0.0, -0.4835, -0.8754, 0.0, -0.4835, -0.8754, 0.0, -0.955, -0.2967, 0.0, -0.955, -0.2967, 0.0, -0.955, -0.2967, 0.0, -0.955, -0.2967, 0.0, -0.4834, 0.0, 0.8754, -0.4834, 0.0, 0.8754, -0.4834, 0.0, 0.8754, -0.4834, 0.0, 0.8754, -0.955, 0.0, 0.2967, -0.955, 0.0, 0.2967, -0.955, 0.0, 0.2967, -0.955, 0.0, 0.2967, -0.4835, 0.8754, 0.0, -0.4835, 0.8754, 0.0, -0.4835, 0.8754, 0.0, -0.4835, 0.8754, 0.0, -0.955, 0.2967, 0.0, -0.955, 0.2967, 0.0, -0.955, 0.2967, 0.0, -0.955, 0.2967, 0.0, -0.4835, 0.0, -0.8754, -0.4835, 0.0, -0.8754, -0.4835, 0.0, -0.8754, -0.4835, 0.0, -0.8754, -0.955, 0.0, -0.2967, -0.955, 0.0, -0.2967, -0.955, 0.0, -0.2967, -0.955, 0.0, -0.2967, 0.0, 0.3827, 0.9239, 0.0, 0.3827, 0.9239, 0.0, 0.3827, 0.9239, 0.0, 0.3827, 0.9239, 0.0, 0.9239, 0.3827, 0.0, 0.9239, 0.3827, 0.0, 0.9239, 0.3827, 0.0, 0.9239, 0.3827, 0.955, 0.2967, 0.0, 0.955, 0.2967, 0.0, 0.955, 0.2967, 0.0, 0.955, 0.2967, 0.0, 0.4835, 0.8754, 0.0, 0.4835, 0.8754, 0.0, 0.4835, 0.8754, 0.0, 0.4835, 0.8754, 0.0, 0.0, 0.3827, -0.9239, 0.0, 0.3827, -0.9239, 0.0, 0.3827, -0.9239, 0.0, 0.3827, -0.9239, 0.0, 0.9239, -0.3827, 0.0, 0.9239, -0.3827, 0.0, 0.9239, -0.3827, 0.0, 0.9239, -0.3827, 0.4834, 0.0, 0.8754, 0.4834, 0.0, 0.8754, 0.4834, 0.0, 0.8754, 0.4834, 0.0, 0.8754, 0.955, 0.0, 0.2967, 0.955, 0.0, 0.2967, 0.955, 0.0, 0.2967, 0.955, 0.0, 0.2967, 0.4835, -0.8754, 0.0, 0.4835, -0.8754, 0.0, 0.4835, -0.8754, 0.0, 0.4835, -0.8754, 0.0, 0.955, -0.2967, 0.0, 0.955, -0.2967, 0.0, 0.955, -0.2967, 0.0, 0.955, -0.2967, 0.0, 0.4835, 0.0, -0.8754, 0.4835, 0.0, -0.8754, 0.4835, 0.0, -0.8754, 0.4835, 0.0, -0.8754, 0.955, 0.0, -0.2967, 0.955, 0.0, -0.2967, 0.955, 0.0, -0.2967, 0.955, 0.0, -0.2967, 0.0, -0.3827, 0.9239, 0.0, -0.3827, 0.9239, 0.0, -0.3827, 0.9239, 0.0, -0.3827, 0.9239, 0.0, -0.9239, 0.3827, 0.0, -0.9239, 0.3827, 0.0, -0.9239, 0.3827, 0.0, -0.9239, 0.3827, 0.0, -0.3827, -0.9239, 0.0, -0.3827, -0.9239, 0.0, -0.3827, -0.9239, 0.0, -0.3827, -0.9239, 0.0, -0.9239, -0.3827, 0.0, -0.9239, -0.3827, 0.0, -0.9239, -0.3827, 0.0, -0.9239, -0.3827, -1.0, 0.0, 0.0, -1.0, 0.0, 0.0, -1.0, 0.0, 0.0, -1.0, 0.0, 0.0, 0.0, -1.0, 0.0, 0.0, -1.0, 0.0, 0.0, -1.0, 0.0, 0.0, -1.0, 0.0, 0.0, -1.0, 0.0, 0.0, -1.0, 0.0, 0.0, -1.0, 0.0, 0.0, -1.0, 0.0, 0.0, -1.0, 0.0, 0.0, -1.0, 0.0, 0.0, -1.0, 0.0, 0.0, -1.0, 0.0, 0.0, -1.0, 0.0, 0.0, -1.0, 0.0, 0.0, -1.0, 0.0, 0.0, -1.0, 0.0, 0.0, -1.0, 0.0, 0.0, -1.0, 0.0, 0.0, -1.0, 0.0, 0.0, -1.0, 0.0, 0.0, 0.0, -1.0, 0.0, 0.0, -1.0, 0.0, 0.0, -1.0, 0.0, 0.0, -1.0, 1.0, 0.0, 0.0, 1.0, 0.0, 0.0, 1.0, 0.0, 0.0, 1.0, 0.0, 0.0, 0.0, 0.0, 1.0, 0.0, 0.0, 1.0, 0.0, 0.0, 1.0, 0.0, 0.0, 1.0])] * 3)])

# ---- objects
ob_plane_002 = bpy.data.objects.new('Plane.002', me_plane_005)
ob_floor = bpy.data.objects.new('Floor', me_mesh)
ob_table = bpy.data.objects.new('Table', me_cube_001)
ob_lamp = bpy.data.objects.new('Lamp', light_lamp)
ob_camera = bpy.data.objects.new('Camera', cam_camera)

# ---- transforms, parenting, visibility, modifiers, constraints
ob_plane_002.location = (-5.0, 0.0, 1.0)
ob_plane_002.rotation_euler = (0.0, 1.571, 0.0)
ob_plane_002.scale = (1.0, 5.0, 1.0)
ob_plane_002.lineart.crease_threshold = 0.0
ob_floor.location = (0.0, 0.0, 0.0)
ob_floor.rotation_euler = (-1.629e-07, 0.0, 0.0)
ob_floor.color = (0.8, 0.8, 0.8, 1.0)
ob_floor.lineart.crease_threshold = 0.0
ob_table.location = (0.0, 0.0, 0.0)
ob_table.rotation_euler = (-1.629e-07, 0.0, 0.0)
ob_table.color = (0.8, 0.8, 0.8, 1.0)
ob_table.lineart.crease_threshold = 0.0
ob_lamp.location = (4.076, 1.005, 5.904)
ob_lamp.rotation_euler = (0.6503, 0.05522, 1.866)
ob_lamp.lock_rotations_4d = False
ob_lamp.empty_display_type = 'ARROWS'
ob_lamp.color = (0.0, 0.0, 0.0, 0.0)
ob_lamp.lineart.crease_threshold = 0.0
ob_camera.location = (7.481, -6.508, 5.344)
ob_camera.rotation_euler = (1.109, 0.0, 0.8149)
ob_camera.lock_rotations_4d = False
ob_camera.empty_display_type = 'ARROWS'
ob_camera.color = (0.0, 0.0, 0.0, 0.0)
ob_camera.display_type = 'WIRE'
ob_camera.lineart.crease_threshold = 0.0

# ---- collection membership
col_collection_1.objects.link(ob_plane_002)
col_collection_1.objects.link(ob_floor)
col_collection_1.objects.link(ob_table)
col_collection_1.objects.link(ob_lamp)
col_collection_1.objects.link(ob_camera)

# ---- scene / render settings (as saved in the file)
scene.camera = ob_camera
scene.frame_start = 1; scene.frame_end = 250; scene.frame_set(1)
scene.render.engine = 'BLENDER_EEVEE_NEXT'
scene.render.resolution_percentage = 50
scene.render.dither_intensity = 0.0
scene.cycles.use_denoising = False
scene.cycles.samples = 128
scene.cycles.sampling_pattern = 'TABULATED_SOBOL'
scene.cycles.light_sampling_threshold = 0.0
scene.cycles.use_adaptive_sampling = False
scene.cycles.use_light_tree = False
scene.cycles.blur_glossy = 0.0
scene.cycles.sample_clamp_indirect = 0.0
scene.view_settings.view_transform = 'Standard'
bpy.context.view_layer.update()
